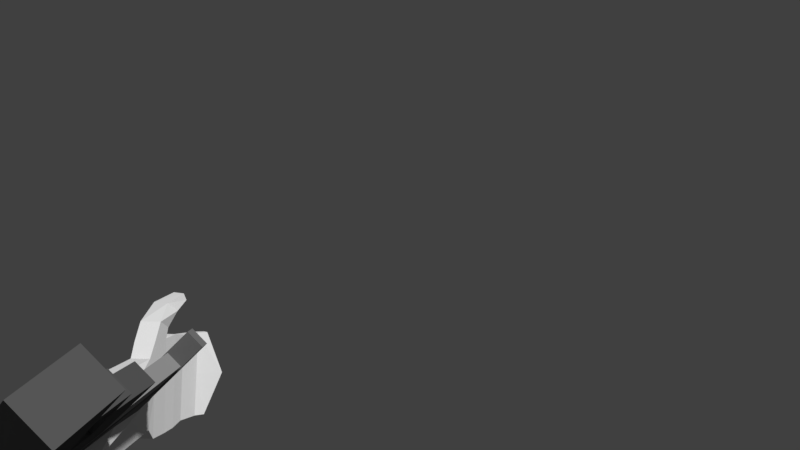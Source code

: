 # Source: Ump45_reload_anim.blend  (saved by Blender 2.79.0; exported with 4.5.12 LTS)
import bpy
from mathutils import Matrix  # noqa: F401  (used for matrix-valued properties, if any)

bpy.ops.wm.read_factory_settings(use_empty=True)
scene = bpy.context.scene
scene.name = 'Scene'

# ---- collections
col_collection_1 = bpy.data.collections.new('Collection 1'); scene.collection.children.link(col_collection_1)

# ---- materials (node trees are filled in below, after node groups)
mat_material_011 = bpy.data.materials.new('Material.011')
mat_material_011.alpha_threshold = 0.0
mat_material_011.use_transparent_shadow = False
mat_material_011.diffuse_color = (0.09084, 0.09084, 0.09084, 1.0)
mat_material_011.specular_color = (0.2266, 0.2266, 0.2266)
mat_material_011.roughness = 0.5
mat_material = bpy.data.materials.new('Material')
mat_material.alpha_threshold = 0.0
mat_material.use_transparent_shadow = False
mat_material.roughness = 0.5
mat_material.line_color = (0.0, 0.0, 0.0, 1.0)
mat_material_006 = bpy.data.materials.new('Material.006')
mat_material_006.alpha_threshold = 0.0
mat_material_006.use_transparent_shadow = False
mat_material_006.roughness = 0.5
mat_material_006.line_color = (0.0, 0.0, 0.0, 1.0)
mat_material_010 = bpy.data.materials.new('Material.010')
mat_material_010.alpha_threshold = 0.0
mat_material_010.use_transparent_shadow = False
mat_material_010.diffuse_color = (0.2738, 0.2738, 0.2738, 1.0)
mat_material_010.roughness = 0.5
mat_material_010.line_color = (0.0, 0.0, 0.0, 1.0)
mat_material_009 = bpy.data.materials.new('Material.009')
mat_material_009.alpha_threshold = 0.0
mat_material_009.use_transparent_shadow = False
mat_material_009.diffuse_color = (0.1523, 0.1523, 0.1523, 1.0)
mat_material_009.roughness = 0.5
mat_material_008 = bpy.data.materials.new('Material.008')
mat_material_008.alpha_threshold = 0.0
mat_material_008.use_transparent_shadow = False
mat_material_008.diffuse_color = (0.686, 0.686, 0.686, 1.0)
mat_material_008.roughness = 0.5
mat_material_007 = bpy.data.materials.new('Material.007')
mat_material_007.alpha_threshold = 0.0
mat_material_007.use_transparent_shadow = False
mat_material_007.diffuse_color = (0.09084, 0.09084, 0.09084, 1.0)
mat_material_007.specular_color = (0.2266, 0.2266, 0.2266)
mat_material_007.roughness = 0.5

# ---- material node trees

# ---- world
world_world = bpy.data.worlds.new('World'); scene.world = world_world
world_world.color = (0.05088, 0.05088, 0.05088)
world_world.use_sun_shadow = False
world_world.sun_shadow_jitter_overblur = 0.0
world_world.cycles.sampling_method = 'MANUAL'

# ---- cameras
cam_camera_001 = bpy.data.cameras.new('Camera.001')
cam_camera_001.clip_end = 100.0
cam_camera_001.lens = 35.0
cam_camera_001.sensor_width = 32.0
cam_camera_001.sensor_height = 18.0
cam_camera_001.display_size = 2.0
cam_camera_001.dof.focus_distance = 0.0
cam_camera_001.dof.aperture_fstop = 128.0
cam_camera_001.dof.aperture_blades = 6

# ---- meshes
me_plane_005 = bpy.data.meshes.new('Plane.005')
me_plane_005.from_pydata([(-9.327, 0.688, -18.54), (-9.328, 0.7079, -19.48), (-10.08, -2.706, -19.55), (-10.08, -2.726, -18.61), (2.42, -1.898, -18.55), (2.419, -1.878, -19.5), (1.659, -5.314, -19.57), (1.66, -5.334, -18.62), (3.448, -1.378, -18.54), (3.448, -1.356, -19.58), (2.363, -6.11, -19.68), (2.364, -6.132, -18.64), (7.284, -2.343, -18.51), (7.401, -2.352, -19.54), (6.075, -7.254, -19.65), (5.958, -7.246, -18.62), (8.83, -2.923, -18.5), (9.042, -2.969, -19.12), (7.782, -7.623, -19.23), (7.57, -7.576, -18.62), (10.47, -3.38, -18.07), (11.06, -3.528, -18.51), (9.811, -8.186, -18.57), (9.217, -8.035, -18.22), (10.96, -3.519, -17.64), (11.52, -3.667, -17.95), (10.27, -8.324, -18.1), (9.712, -8.176, -17.79), (-9.71, -1.05, -17.02), (-9.701, -0.9733, -20.79), (2.04, -3.621, -18.35), (2.039, -3.592, -19.73), (2.906, -3.755, -18.59), (2.905, -3.733, -19.63), (6.621, -4.794, -18.56), (6.738, -4.803, -19.6), (8.2, -5.25, -18.56), (8.412, -5.296, -19.18), (9.895, -5.719, -18.15), (10.44, -5.858, -18.49), (10.88, -6.016, -16.86), (11.47, -6.172, -17.08), (5.515, -1.925, -19.73), (4.406, -6.788, -19.84), (5.516, -1.95, -18.56), (4.407, -6.813, -18.66), (4.962, -4.381, -18.61), (4.961, -4.356, -19.78), (4.592, -0.7136, -18.53), (4.591, -0.6917, -19.57), (6.007, -1.479, -19.58), (6.008, -1.501, -18.55), (6.523, -0.3321, -18.66), (6.958, -0.3938, -19.5), (7.566, -1.008, -19.14), (7.131, -0.9468, -18.3), (7.934, -0.2109, -18.13), (8.369, -0.2765, -18.78), (8.509, -0.6936, -18.68), (8.074, -0.628, -18.03), (-20.87, 3.239, -18.48), (-20.87, 3.259, -19.42), (-21.25, 1.501, -16.96), (-21.62, -0.1743, -18.55), (-21.24, 1.578, -20.73), (-21.62, -0.1544, -19.49), (-14.93, 2.739, -19.67), (-14.93, 2.71, -18.26), (-15.47, 0.3094, -21.09), (-16.0, -2.112, -18.36), (-16.0, -2.082, -19.77), (-15.48, 0.2184, -16.65)], [], [(66, 68, 64, 61), (7, 6, 10, 11), (0, 4, 5, 1), (29, 31, 6, 2), (2, 6, 7, 3), (30, 28, 3, 7), (47, 42, 13, 35), (30, 7, 11, 32), (31, 5, 9, 33), (5, 4, 8, 9), (35, 13, 17, 37), (42, 44, 12, 13), (45, 43, 14, 15), (46, 45, 15, 34), (19, 18, 22, 23), (13, 12, 16, 17), (15, 14, 18, 19), (34, 15, 19, 36), (39, 21, 25, 41), (36, 19, 23, 38), (37, 17, 21, 39), (17, 16, 20, 21), (40, 27, 26, 41), (21, 20, 24, 25), (23, 22, 26, 27), (38, 23, 27, 40), (20, 38, 40, 24), (24, 40, 41, 25), (18, 37, 39, 22), (16, 36, 38, 20), (22, 39, 41, 26), (12, 34, 36, 16), (44, 46, 34, 12), (14, 35, 37, 18), (6, 31, 33, 10), (4, 30, 32, 8), (43, 47, 35, 14), (4, 0, 28, 30), (1, 5, 31, 29), (67, 66, 61, 60), (10, 33, 47, 43), (8, 32, 46, 44), (32, 11, 45, 46), (11, 10, 43, 45), (8, 44, 51, 48), (33, 9, 42, 47), (51, 50, 54, 55), (42, 9, 49, 50), (9, 8, 48, 49), (44, 42, 50, 51), (52, 55, 59, 56), (50, 49, 53, 54), (48, 51, 55, 52), (49, 48, 52, 53), (57, 56, 59, 58), (53, 52, 56, 57), (55, 54, 58, 59), (54, 53, 57, 58), (62, 64, 65, 63), (60, 61, 64, 62), (70, 69, 63, 65), (68, 70, 65, 64), (69, 71, 62, 63), (71, 67, 60, 62), (28, 0, 67, 71), (3, 28, 71, 69), (29, 2, 70, 68), (2, 3, 69, 70), (0, 1, 66, 67), (1, 29, 68, 66)])
me_plane_005.polygons.foreach_set('material_index', [2, 2, 2, 2, 2, 2, 2, 2, 2, 2, 2, 2, 2, 2, 2, 2, 2, 2, 2, 2, 2, 2, 2, 2, 2, 2, 2, 2, 2, 2, 2, 2, 2, 2, 2, 2, 2, 2, 2, 2, 2, 2, 2, 2, 2, 2, 2, 2, 2, 2, 2, 2, 2, 2, 2, 2, 2, 2, 2, 2, 2, 2, 2, 2, 2, 2, 2, 2, 2, 2])
me_plane_005.materials.append(mat_material_011)
me_plane_005.materials.append(mat_material)
me_plane_005.materials.append(mat_material_006)
me_plane_005.materials.append(mat_material_010)
me_plane_005.materials.append(mat_material_009)
me_plane_005.materials.append(mat_material_008)
me_plane_005.materials.append(mat_material_007)
me_plane_005.use_remesh_preserve_volume = False
me_plane_005.use_remesh_preserve_attributes = False
me_plane_005.use_mirror_vertex_groups = False
me_plane_005.update()
me_plane_004 = bpy.data.meshes.new('Plane.004')
me_plane_004.from_pydata([], [], [])
me_plane_004.materials.append(mat_material_011)
me_plane_004.materials.append(mat_material)
me_plane_004.materials.append(mat_material_006)
me_plane_004.materials.append(mat_material_010)
me_plane_004.materials.append(mat_material_009)
me_plane_004.materials.append(mat_material_008)
me_plane_004.materials.append(mat_material_007)
me_plane_004.use_remesh_preserve_volume = False
me_plane_004.use_remesh_preserve_attributes = False
me_plane_004.use_mirror_vertex_groups = False
me_plane_004.update()
me_plane_003 = bpy.data.meshes.new('Plane.003')
me_plane_003.from_pydata([(-12.09, 2.885, 3.634), (9.355, -0.5837, 1.919), (-11.77, 5.049, 3.637), (9.741, 1.569, 1.917), (10.62, 1.863, 1.426), (11.25, 1.759, 1.375), (10.59, 1.78, 1.217), (11.22, 1.676, 1.166), (10.55, 1.575, 1.131), (11.18, 1.471, 1.08), (10.52, 1.368, 1.217), (11.16, 1.264, 1.166), (10.52, 1.279, 1.426), (11.16, 1.176, 1.375), (10.55, 1.362, 1.634), (11.19, 1.258, 1.583), (10.59, 1.568, 1.72), (11.23, 1.464, 1.669), (10.62, 1.775, 1.634), (11.26, 1.671, 1.583), (11.27, 1.828, 1.375), (11.23, 1.725, 1.117), (11.18, 1.472, 1.011), (11.15, 1.216, 1.117), (11.15, 1.107, 1.375), (11.19, 1.209, 1.632), (11.24, 1.463, 1.738), (11.27, 1.719, 1.632), (11.56, 1.779, 1.351), (11.53, 1.677, 1.093), (11.48, 1.424, 0.9869), (11.44, 1.167, 1.093), (11.45, 1.059, 1.351), (11.48, 1.161, 1.608), (11.53, 1.414, 1.715), (11.57, 1.67, 1.608), (11.55, 1.716, 1.351), (11.52, 1.632, 1.138), (11.48, 1.423, 1.05), (11.45, 1.211, 1.138), (11.46, 1.122, 1.351), (11.49, 1.206, 1.563), (11.53, 1.415, 1.651), (11.56, 1.626, 1.563), (12.35, 1.586, 1.287), (12.32, 1.502, 1.074), (12.28, 1.293, 0.9864), (12.26, 1.081, 1.074), (12.26, 0.9915, 1.287), (12.29, 1.076, 1.499), (12.33, 1.285, 1.587), (12.36, 1.496, 1.499), (-12.53, 2.903, 3.772), (-9.587, 2.381, 3.537), (-12.15, 5.38, 3.775), (-9.914, 5.921, 3.607), (-23.49, 1.224, 4.605), (-22.56, 7.073, 4.607), (-24.24, 1.522, 4.667), (-23.43, 6.688, 4.67), (-10.64, 4.007, 3.586), (10.49, 0.5703, 1.896), (-10.31, 6.034, 3.586), (10.82, 2.597, 1.896), (9.538, 0.7255, 1.973), (9.867, 2.752, 1.973), (9.74, -1.972, 1.923), (9.114, -1.87, 1.973), (8.08, 3.043, 2.116), (7.75, 1.016, 2.116), (10.44, 4.427, 1.95), (9.821, 4.527, 1.999), (8.918, 3.756, 2.059), (-6.655, 5.439, 3.294), (-6.985, 3.413, 3.294), (-7.696, 6.886, 3.394), (-6.453, 6.684, 3.294), (-6.481, 0.3711, 3.269), (-3.798, -0.06524, 3.054), (-6.209, 2.044, 3.269), (-3.526, 1.608, 3.054), (1.96, -1.002, 2.594), (1.493, 0.7915, 2.653), (-2.105, -0.3407, 2.919), (-1.886, 1.341, 2.923), (1.87, -1.585, 2.593), (-2.308, -1.434, 2.921), (-2.883, -1.982, 2.959), (-2.949, -2.337, 2.959), (-5.459, -1.622, 3.164), (-5.525, -1.976, 3.165), (-6.585, -0.5773, 3.265), (-6.651, -0.9314, 3.266), (-8.242, 1.261, 3.622), (-6.108, 0.9134, 3.452), (-10.75, 2.765, 3.837), (-5.934, 1.981, 3.452), (-8.099, 0.546, 3.602), (-5.965, 0.1989, 3.432), (-8.59, -0.1103, 3.632), (-6.58, -0.9094, 3.465), (-10.83, -3.026, 3.77), (-9.118, -4.346, 3.62), (-12.12, 2.89, 3.228), (9.323, -0.5786, 1.513), (-11.8, 5.054, 3.23), (9.709, 1.574, 1.51), (-12.15, 2.896, 2.821), (9.292, -0.5734, 1.107), (-11.83, 5.06, 2.824), (9.678, 1.579, 1.104), (10.62, 1.863, 1.461), (11.26, 1.759, 1.409), (10.62, 1.775, 1.669), (11.26, 1.671, 1.618), (10.59, 1.567, 1.755), (11.23, 1.463, 1.704), (10.55, 1.362, 1.669), (11.19, 1.258, 1.618), (10.52, 1.279, 1.461), (11.16, 1.175, 1.409), (10.52, 1.367, 1.252), (11.16, 1.263, 1.201), (10.55, 1.575, 1.166), (11.19, 1.471, 1.115), (10.59, 1.78, 1.252), (11.23, 1.676, 1.201), (11.27, 1.827, 1.409), (11.27, 1.718, 1.667), (11.24, 1.462, 1.773), (11.19, 1.209, 1.667), (11.15, 1.107, 1.409), (11.15, 1.216, 1.152), (11.18, 1.472, 1.046), (11.23, 1.725, 1.152), (11.57, 1.779, 1.386), (11.57, 1.67, 1.643), (11.54, 1.414, 1.749), (11.49, 1.161, 1.643), (11.45, 1.058, 1.386), (11.45, 1.167, 1.128), (11.48, 1.423, 1.022), (11.53, 1.677, 1.128), (11.56, 1.716, 1.386), (11.56, 1.626, 1.598), (11.53, 1.415, 1.686), (11.49, 1.206, 1.598), (11.46, 1.121, 1.386), (11.46, 1.211, 1.173), (11.48, 1.422, 1.085), (11.53, 1.631, 1.173), (12.36, 1.586, 1.322), (12.36, 1.496, 1.534), (12.33, 1.285, 1.622), (12.29, 1.075, 1.534), (12.26, 0.9911, 1.322), (12.26, 1.081, 1.109), (12.29, 1.292, 1.021), (12.33, 1.501, 1.109), (-12.57, 2.909, 3.263), (-9.627, 2.387, 3.027), (-12.19, 5.387, 3.265), (-9.954, 5.928, 3.097), (-23.53, 1.23, 4.095), (-22.6, 7.08, 4.098), (-24.28, 1.528, 4.158), (-23.47, 6.694, 4.16), (-12.61, 2.916, 2.753), (-9.667, 2.393, 2.518), (-12.23, 5.393, 2.756), (-9.993, 5.934, 2.588), (-23.56, 1.237, 3.586), (-22.64, 7.086, 3.588), (-24.32, 1.534, 3.648), (-23.51, 6.701, 3.651), (-10.67, 4.013, 3.129), (10.46, 0.5761, 1.439), (-10.34, 6.039, 3.129), (10.79, 2.603, 1.439), (9.502, 0.7313, 1.516), (9.832, 2.758, 1.516), (9.705, -1.966, 1.466), (9.079, -1.865, 1.516), (8.044, 3.049, 1.659), (7.714, 1.022, 1.659), (10.4, 4.432, 1.493), (9.786, 4.532, 1.542), (8.882, 3.762, 1.602), (-6.691, 5.445, 2.837), (-7.02, 3.418, 2.837), (-7.732, 6.892, 2.937), (-6.488, 6.69, 2.837), (-10.71, 4.018, 2.672), (10.42, 0.5819, 0.9822), (-10.38, 6.045, 2.672), (10.75, 2.609, 0.9822), (9.467, 0.7371, 1.059), (9.796, 2.764, 1.059), (9.669, -1.961, 1.009), (9.043, -1.859, 1.059), (8.008, 3.055, 1.202), (7.679, 1.028, 1.202), (10.36, 4.438, 1.036), (9.75, 4.538, 1.085), (8.846, 3.768, 1.145), (-6.726, 5.451, 2.38), (-7.056, 3.424, 2.38), (-7.767, 6.898, 2.479), (-6.524, 6.696, 2.38), (-6.521, 0.3776, 2.76), (-3.838, -0.05879, 2.545), (-6.249, 2.051, 2.76), (-3.566, 1.614, 2.545), (1.921, -0.9953, 2.084), (1.454, 0.7979, 2.144), (-2.144, -0.3342, 2.41), (-1.926, 1.348, 2.414), (1.83, -1.579, 2.084), (-2.347, -1.427, 2.412), (-2.923, -1.976, 2.449), (-2.989, -2.33, 2.45), (-5.499, -1.615, 2.655), (-5.565, -1.97, 2.655), (-6.624, -0.5709, 2.756), (-6.69, -0.925, 2.756), (-6.561, 0.384, 2.25), (-3.878, -0.05233, 2.036), (-6.289, 2.057, 2.25), (-3.606, 1.621, 2.036), (1.881, -0.9889, 1.575), (1.414, 0.8044, 1.634), (-2.184, -0.3278, 1.9), (-1.966, 1.354, 1.905), (1.791, -1.572, 1.575), (-2.387, -1.421, 1.902), (-2.962, -1.97, 1.94), (-3.028, -2.324, 1.941), (-5.539, -1.609, 2.146), (-5.604, -1.963, 2.146), (-6.664, -0.5644, 2.247), (-6.73, -0.9185, 2.247), (-8.297, 1.27, 2.909), (-6.163, 0.9225, 2.739), (-10.81, 2.774, 3.124), (-5.99, 1.99, 2.739), (-8.155, 0.555, 2.889), (-6.021, 0.208, 2.719), (-8.645, -0.1013, 2.919), (-6.636, -0.9004, 2.752), (-10.89, -3.017, 3.057), (-9.174, -4.337, 2.907), (-8.353, 1.279, 2.196), (-6.219, 0.9315, 2.026), (-10.87, 2.783, 2.411), (-6.045, 1.999, 2.026), (-8.211, 0.5641, 2.176), (-6.076, 0.217, 2.005), (-8.701, -0.09226, 2.206), (-6.691, -0.8913, 2.039), (-10.94, -3.008, 2.344), (-9.229, -4.328, 2.194)], [], [(0, 1, 3, 2), (106, 105, 2, 3), (103, 104, 1, 0), (104, 106, 3, 1), (105, 103, 0, 2), (4, 5, 7, 6), (6, 7, 9, 8), (8, 9, 11, 10), (10, 11, 13, 12), (12, 13, 15, 14), (14, 15, 17, 16), (17, 15, 25, 26), (16, 17, 19, 18), (18, 19, 5, 4), (4, 6, 8, 10, 12, 14, 16, 18), (25, 24, 32, 33), (13, 11, 23, 24), (19, 17, 26, 27), (9, 7, 21, 22), (15, 13, 24, 25), (5, 19, 27, 20), (7, 5, 20, 21), (11, 9, 22, 23), (35, 34, 42, 43), (23, 22, 30, 31), (21, 20, 28, 29), (20, 27, 35, 28), (26, 25, 33, 34), (24, 23, 31, 32), (22, 21, 29, 30), (27, 26, 34, 35), (42, 41, 49, 50), (33, 32, 40, 41), (31, 30, 38, 39), (29, 28, 36, 37), (28, 35, 43, 36), (34, 33, 41, 42), (32, 31, 39, 40), (30, 29, 37, 38), (45, 44, 51, 50, 49, 48, 47, 46), (40, 39, 47, 48), (38, 37, 45, 46), (43, 42, 50, 51), (41, 40, 48, 49), (39, 38, 46, 47), (37, 36, 44, 45), (36, 43, 51, 44), (52, 53, 55, 54), (52, 54, 57, 56), (56, 57, 59, 58), (161, 164, 57, 54), (162, 161, 54, 55), (159, 160, 53, 52), (164, 166, 59, 57), (163, 159, 52, 56), (160, 162, 55, 53), (165, 163, 56, 58), (166, 165, 58, 59), (64, 61, 63, 65), (69, 64, 65, 68), (61, 64, 67, 66), (74, 69, 68, 73), (68, 65, 71, 72), (65, 63, 70, 71), (60, 74, 73, 62), (62, 73, 76, 75), (184, 179, 64, 69), (175, 189, 74, 60), (185, 186, 71, 70), (191, 190, 75, 76), (186, 187, 72, 71), (182, 181, 66, 67), (188, 191, 76, 73), (177, 175, 60, 62), (179, 182, 67, 64), (190, 177, 62, 75), (187, 183, 68, 72), (181, 176, 61, 66), (176, 178, 63, 61), (178, 185, 70, 63), (183, 188, 73, 68), (189, 184, 69, 74), (77, 78, 80, 79), (84, 83, 81, 82), (80, 78, 83, 84), (81, 83, 86, 85), (86, 83, 87, 88), (88, 87, 89, 90), (90, 89, 91, 92), (213, 214, 82, 81), (223, 224, 92, 91), (217, 213, 81, 85), (221, 223, 91, 89), (216, 212, 80, 84), (224, 222, 90, 92), (215, 219, 87, 83), (210, 215, 83, 78), (211, 209, 77, 79), (220, 218, 86, 88), (214, 216, 84, 82), (209, 210, 78, 77), (219, 221, 89, 87), (218, 217, 85, 86), (212, 211, 79, 80), (222, 220, 88, 90), (93, 94, 96, 95), (94, 93, 97, 98), (98, 97, 99, 100), (100, 99, 101, 102), (247, 249, 101, 99), (245, 247, 99, 97), (241, 245, 97, 93), (250, 248, 100, 102), (242, 244, 96, 94), (248, 246, 98, 100), (246, 242, 94, 98), (244, 243, 95, 96), (249, 250, 102, 101), (243, 241, 93, 95), (103, 104, 106, 105), (107, 109, 110, 108), (106, 110, 109, 105), (103, 107, 108, 104), (104, 108, 110, 106), (105, 109, 107, 103), (111, 113, 114, 112), (113, 115, 116, 114), (115, 117, 118, 116), (117, 119, 120, 118), (119, 121, 122, 120), (121, 123, 124, 122), (124, 133, 132, 122), (123, 125, 126, 124), (125, 111, 112, 126), (111, 125, 123, 121, 119, 117, 115, 113), (132, 140, 139, 131), (120, 131, 130, 118), (126, 134, 133, 124), (116, 129, 128, 114), (122, 132, 131, 120), (112, 127, 134, 126), (114, 128, 127, 112), (118, 130, 129, 116), (142, 150, 149, 141), (130, 138, 137, 129), (128, 136, 135, 127), (127, 135, 142, 134), (133, 141, 140, 132), (131, 139, 138, 130), (129, 137, 136, 128), (134, 142, 141, 133), (149, 157, 156, 148), (140, 148, 147, 139), (138, 146, 145, 137), (136, 144, 143, 135), (135, 143, 150, 142), (141, 149, 148, 140), (139, 147, 146, 138), (137, 145, 144, 136), (152, 153, 154, 155, 156, 157, 158, 151), (147, 155, 154, 146), (145, 153, 152, 144), (150, 158, 157, 149), (148, 156, 155, 147), (146, 154, 153, 145), (144, 152, 151, 143), (143, 151, 158, 150), (159, 160, 162, 161), (159, 161, 164, 163), (163, 164, 166, 165), (167, 169, 170, 168), (167, 171, 172, 169), (171, 173, 174, 172), (161, 169, 172, 164), (162, 170, 169, 161), (159, 167, 168, 160), (164, 172, 174, 166), (163, 171, 167, 159), (160, 168, 170, 162), (165, 173, 171, 163), (166, 174, 173, 165), (179, 176, 178, 180), (184, 179, 180, 183), (176, 179, 182, 181), (189, 184, 183, 188), (183, 180, 186, 187), (180, 178, 185, 186), (175, 189, 188, 177), (177, 188, 191, 190), (196, 197, 195, 193), (201, 200, 197, 196), (193, 198, 199, 196), (206, 205, 200, 201), (200, 204, 203, 197), (197, 203, 202, 195), (192, 194, 205, 206), (194, 207, 208, 205), (184, 201, 196, 179), (175, 192, 206, 189), (185, 202, 203, 186), (191, 208, 207, 190), (186, 203, 204, 187), (182, 199, 198, 181), (188, 205, 208, 191), (177, 194, 192, 175), (179, 196, 199, 182), (190, 207, 194, 177), (187, 204, 200, 183), (181, 198, 193, 176), (176, 193, 195, 178), (178, 195, 202, 185), (183, 200, 205, 188), (189, 206, 201, 184), (209, 210, 212, 211), (216, 215, 213, 214), (212, 210, 215, 216), (213, 215, 218, 217), (218, 215, 219, 220), (220, 219, 221, 222), (222, 221, 223, 224), (225, 227, 228, 226), (232, 230, 229, 231), (228, 232, 231, 226), (229, 233, 234, 231), (234, 236, 235, 231), (236, 238, 237, 235), (238, 240, 239, 237), (213, 229, 230, 214), (223, 239, 240, 224), (217, 233, 229, 213), (221, 237, 239, 223), (216, 232, 228, 212), (224, 240, 238, 222), (215, 231, 235, 219), (210, 226, 231, 215), (211, 227, 225, 209), (220, 236, 234, 218), (214, 230, 232, 216), (209, 225, 226, 210), (219, 235, 237, 221), (218, 234, 233, 217), (212, 228, 227, 211), (222, 238, 236, 220), (241, 242, 244, 243), (242, 241, 245, 246), (246, 245, 247, 248), (248, 247, 249, 250), (251, 253, 254, 252), (252, 256, 255, 251), (256, 258, 257, 255), (258, 260, 259, 257), (247, 257, 259, 249), (245, 255, 257, 247), (241, 251, 255, 245), (250, 260, 258, 248), (242, 252, 254, 244), (248, 258, 256, 246), (246, 256, 252, 242), (244, 254, 253, 243), (249, 259, 260, 250), (243, 253, 251, 241)])
me_plane_003.polygons.foreach_set('material_index', [3, 3, 3, 3, 3, 3, 3, 3, 3, 3, 3, 3, 3, 3, 3, 3, 3, 3, 3, 3, 3, 3, 3, 3, 3, 3, 3, 3, 3, 3, 3, 3, 3, 3, 3, 3, 3, 3, 3, 3, 3, 3, 3, 3, 3, 3, 3, 4, 4, 4, 4, 4, 4, 4, 4, 4, 4, 4, 4, 4, 4, 4, 4, 4, 4, 4, 4, 4, 4, 4, 4, 4, 4, 4, 4, 4, 4, 4, 4, 4, 4, 4, 6, 6, 6, 6, 6, 6, 6, 6, 6, 6, 6, 6, 6, 6, 6, 6, 6, 6, 6, 6, 6, 6, 6, 6, 6, 6, 6, 6, 6, 6, 6, 6, 6, 6, 6, 6, 6, 3, 3, 3, 3, 3, 3, 3, 3, 3, 3, 3, 3, 3, 3, 3, 3, 3, 3, 3, 3, 3, 3, 3, 3, 3, 3, 3, 3, 3, 3, 3, 3, 3, 3, 3, 3, 3, 3, 3, 3, 3, 3, 3, 3, 3, 3, 3, 3, 4, 4, 4, 4, 4, 4, 4, 4, 4, 4, 4, 4, 4, 4, 4, 4, 4, 4, 4, 4, 4, 4, 4, 4, 4, 4, 4, 4, 4, 4, 4, 4, 4, 4, 4, 4, 4, 4, 4, 4, 4, 4, 4, 4, 4, 4, 6, 6, 6, 6, 6, 6, 6, 6, 6, 6, 6, 6, 6, 6, 6, 6, 6, 6, 6, 6, 6, 6, 6, 6, 6, 6, 6, 6, 6, 6, 6, 6, 6, 6, 6, 6, 6, 6, 6, 6, 6, 6, 6, 6, 6, 6, 6, 6])
me_plane_003.materials.append(mat_material_011)
me_plane_003.materials.append(mat_material)
me_plane_003.materials.append(mat_material_006)
me_plane_003.materials.append(mat_material_010)
me_plane_003.materials.append(mat_material_009)
me_plane_003.materials.append(mat_material_008)
me_plane_003.materials.append(mat_material_007)
me_plane_003.use_remesh_preserve_volume = False
me_plane_003.use_remesh_preserve_attributes = False
me_plane_003.use_mirror_vertex_groups = False
me_plane_003.update()
me_plane_002 = bpy.data.meshes.new('Plane.002')
me_plane_002.from_pydata([(-1.762, -6.541, 2.476), (0.2265, -6.398, 2.323), (-1.902, -4.546, 2.513), (0.08654, -4.403, 2.359), (-1.077, -13.07, 2.34), (0.9124, -12.93, 2.187), (-1.098, -13.34, 2.338), (1.056, -13.18, 2.173), (-0.9671, -13.57, 2.325), (0.9895, -13.43, 2.175), (-1.781, -6.538, 2.244), (0.2084, -6.395, 2.091), (-1.921, -4.543, 2.28), (0.06842, -4.401, 2.127), (-1.095, -13.07, 2.108), (0.8943, -12.93, 1.954), (-1.116, -13.34, 2.106), (1.038, -13.18, 1.94), (-0.9853, -13.57, 2.093), (0.9714, -13.43, 1.942), (-1.799, -6.535, 2.011), (0.1903, -6.392, 1.858), (-1.939, -4.54, 2.047), (0.0503, -4.398, 1.894), (-1.113, -13.06, 1.875), (0.8762, -12.92, 1.722), (-1.134, -13.33, 1.873), (1.02, -13.18, 1.707), (-1.003, -13.57, 1.86), (0.9532, -13.43, 1.709)], [], [(0, 1, 3, 2), (1, 0, 4, 5), (5, 4, 6, 7), (7, 6, 8, 9), (16, 18, 8, 6), (14, 16, 6, 4), (10, 14, 4, 0), (19, 17, 7, 9), (11, 13, 3, 1), (17, 15, 5, 7), (15, 11, 1, 5), (13, 12, 2, 3), (18, 19, 9, 8), (12, 10, 0, 2), (10, 11, 13, 12), (11, 10, 14, 15), (15, 14, 16, 17), (17, 16, 18, 19), (20, 22, 23, 21), (21, 25, 24, 20), (25, 27, 26, 24), (27, 29, 28, 26), (16, 26, 28, 18), (14, 24, 26, 16), (10, 20, 24, 14), (19, 29, 27, 17), (11, 21, 23, 13), (17, 27, 25, 15), (15, 25, 21, 11), (13, 23, 22, 12), (18, 28, 29, 19), (12, 22, 20, 10)])
me_plane_002.materials.append(mat_material_011)
me_plane_002.materials.append(mat_material)
me_plane_002.materials.append(mat_material_006)
me_plane_002.materials.append(mat_material_010)
me_plane_002.materials.append(mat_material_009)
me_plane_002.materials.append(mat_material_008)
me_plane_002.materials.append(mat_material_007)
me_plane_002.use_remesh_preserve_volume = False
me_plane_002.use_remesh_preserve_attributes = False
me_plane_002.use_mirror_vertex_groups = False
me_plane_002.update()
arm_armature = bpy.data.armatures.new('Armature')  # bones are not reproduced

# ---- objects
ob_armature = bpy.data.objects.new('Armature', arm_armature)
ob_mag_004 = bpy.data.objects.new('Mag.004', me_plane_005)
ob_mag_003 = bpy.data.objects.new('Mag.003', me_plane_004)
ob_mag_002 = bpy.data.objects.new('Mag.002', me_plane_003)
ob_mag_001 = bpy.data.objects.new('Mag.001', me_plane_002)
ob_camera = bpy.data.objects.new('Camera', cam_camera_001)

# ---- transforms, parenting, visibility, modifiers, constraints
ob_armature.location = (-3.772, -5.807, -2.671)
ob_armature.show_in_front = True
ob_armature.lineart.crease_threshold = 0.0
ob_mag_004.parent = ob_armature
ob_mag_004.matrix_parent_inverse = Matrix(((1.0, 0.0, 0.0, 3.465), (0.0, 1.0, 0.0, 5.807), (0.0, 0.0, 1.0, 3.136), (0.0, 0.0, 0.0, 1.0)))
ob_mag_004.location = (2.152, 0.06169, -2.025)
ob_mag_004.rotation_euler = (1.571, -0.2177, 1.571)
ob_mag_004.scale = (0.2963, 0.2963, 0.2963)
ob_mag_004.lineart.crease_threshold = 0.0
_vg = ob_mag_004.vertex_groups.new(name='Gun')
_vg = ob_mag_004.vertex_groups.new(name='Mag')
_vg = ob_mag_004.vertex_groups.new(name='LeftHand')
_vg.add([0, 1, 2, 3, 4, 5, 6, 7, 8, 9, 10, 11, 12, 13, 14, 15, 16, 17, 18, 19, 20, 21, 22, 23, 24, 25, 26, 27, 28, 29, 30, 31, 32, 33, 34, 35, 36, 37, 38, 39, 40, 41, 42, 43, 44, 45, 46, 47, 48, 49, 50, 51, 52, 53, 54, 55, 56, 57, 58, 59, 60, 61, 62, 63, 64, 65, 66, 67, 68, 69, 70, 71], 1.0, 'REPLACE')
_vg = ob_mag_004.vertex_groups.new(name='RightHand')
_vg = ob_mag_004.vertex_groups.new(name='Bone')
for _i, _w in zip([60, 61, 62, 63, 64, 65, 66, 67, 68, 69, 70, 71], [0.9962, 0.9958, 0.9973, 0.999, 0.9947, 0.9988, 0.953, 0.9524, 0.9673, 0.9705, 0.9704, 0.9644]): _vg.add([_i], _w, 'REPLACE')
_vg = ob_mag_004.vertex_groups.new(name='Bone.001')
for _i, _w in zip([0, 1, 2, 3, 28, 29, 66, 67, 68, 69, 70, 71], [0.9725, 0.971, 0.9779, 0.9775, 0.9739, 0.9757, 0.04315, 0.04439, 0.01484, 0.008565, 0.008821, 0.02074]): _vg.add([_i], _w, 'REPLACE')
_vg = ob_mag_004.vertex_groups.new(name='Bone.002')
for _i, _w in zip([4, 5, 6, 7, 8, 9, 10, 11, 14, 15, 30, 31, 32, 33, 43, 45, 47, 48, 49], [0.9231, 0.9157, 0.9338, 0.9494, 0.2452, 0.2539, 0.4314, 0.7063, 0.006366, 0.01826, 0.9948, 0.9947, 0.9785, 0.9606, 0.0987, 0.1241, 0.01118, 0.02973, 0.02477]): _vg.add([_i], _w, 'REPLACE')
_vg = ob_mag_004.vertex_groups.new(name='Bone.003')
for _i, _w in zip([4, 5, 8, 9, 10, 11, 12, 13, 16, 17, 42, 43, 44, 48, 49, 50, 51, 52], [0.06879, 0.07471, 0.7726, 0.7208, 0.2054, 0.06122, 0.2158, 0.2018, 0.05624, 0.04433, 0.8232, 0.0259, 0.8496, 0.7978, 0.8457, 0.1477, 0.1526, 0.02174]): _vg.add([_i], _w, 'REPLACE')
_vg = ob_mag_004.vertex_groups.new(name='Bone.004')
for _i, _w in zip([42, 44, 48, 49, 50, 51, 52, 53, 54, 55, 56], [0.08562, 0.08155, 0.1939, 0.1121, 0.8161, 0.7853, 0.8671, 0.8814, 0.08247, 0.2042, 0.04907]): _vg.add([_i], _w, 'REPLACE')
_vg = ob_mag_004.vertex_groups.new(name='Bone.005')
for _i, _w in zip([51, 52, 53, 54, 55, 56, 57, 58, 59], [0.05692, 0.09509, 0.1107, 0.9159, 0.8068, 0.9501, 0.9804, 0.9933, 0.9986]): _vg.add([_i], _w, 'REPLACE')
_vg = ob_mag_004.vertex_groups.new(name='Bone.006')
for _i, _w in zip([6, 7, 10, 11, 12, 13, 14, 15, 16, 17, 18, 19, 20, 22, 23, 24, 26, 27, 33, 34, 35, 42, 43, 44, 45, 46, 47], [0.02272, 0.008887, 0.3512, 0.2184, 0.5723, 0.5883, 0.7659, 0.7545, 0.1586, 0.144, 0.1773, 0.202, 0.03361, 0.0152, 0.05894, 0.003559, 0.003543, 0.02028, 0.0008562, 0.9788, 0.965, 0.06755, 0.8118, 0.04514, 0.7994, 0.9807, 0.9465]): _vg.add([_i], _w, 'REPLACE')
_vg = ob_mag_004.vertex_groups.new(name='Bone.007')
for _i, _w in zip([12, 13, 14, 15, 16, 17, 18, 19, 20, 21, 22, 23, 24, 25, 26, 27, 35, 36, 37, 38, 40, 43, 45], [0.1637, 0.1636, 0.1755, 0.1848, 0.6849, 0.708, 0.7233, 0.7161, 0.5157, 0.4788, 0.38, 0.5771, 0.5229, 0.512, 0.4319, 0.4552, 0.008893, 0.9908, 0.98, 0.9939, 0.06657, 0.04079, 0.04852]): _vg.add([_i], _w, 'REPLACE')
_vg = ob_mag_004.vertex_groups.new(name='Bone.008')
for _i, _w in zip([16, 17, 18, 19, 20, 21, 22, 23, 24, 25, 26, 27, 39, 40, 41], [0.09366, 0.09525, 0.09044, 0.07129, 0.4265, 0.4869, 0.5857, 0.3608, 0.4401, 0.4594, 0.5399, 0.5078, 0.9858, 0.9327, 0.9795]): _vg.add([_i], _w, 'REPLACE')
_vg = ob_mag_004.vertex_groups.new(name='Bone.009')
_vg = ob_mag_004.vertex_groups.new(name='Bone.010')
_vg = ob_mag_004.vertex_groups.new(name='Bone.011')
_vg = ob_mag_004.vertex_groups.new(name='Bone.012')
_vg = ob_mag_004.vertex_groups.new(name='Bone.013')
_vg = ob_mag_004.vertex_groups.new(name='Bone.014')
_vg = ob_mag_004.vertex_groups.new(name='Bone.015')
_vg = ob_mag_004.vertex_groups.new(name='Bone.016')
_vg = ob_mag_004.vertex_groups.new(name='Bone.017')
_vg = ob_mag_004.vertex_groups.new(name='Bone.018')
_vg = ob_mag_004.vertex_groups.new(name='Bone.019')
_m = ob_mag_004.modifiers.new('Armature', 'ARMATURE')
_m.object = ob_armature
ob_mag_003.parent = ob_armature
ob_mag_003.matrix_parent_inverse = Matrix(((-0.6976, 0.07553, -0.7125, 1.357), (-0.09293, 0.9765, 0.1945, 2.908), (0.7104, 0.2019, -0.6742, -2.531), (0.0, 0.0, 0.0, 1.0)))
ob_mag_003.location = (2.152, 0.06169, -2.025)
ob_mag_003.rotation_euler = (1.571, -0.2177, 1.571)
ob_mag_003.scale = (0.2963, 0.2963, 0.2963)
ob_mag_003.lineart.crease_threshold = 0.0
_vg = ob_mag_003.vertex_groups.new(name='Gun')
_vg = ob_mag_003.vertex_groups.new(name='Mag')
_vg = ob_mag_003.vertex_groups.new(name='LeftHand')
_vg = ob_mag_003.vertex_groups.new(name='RightHand')
ob_mag_002.parent = ob_armature
ob_mag_002.matrix_parent_inverse = Matrix(((-0.6976, 0.07553, -0.7125, 1.357), (-0.09293, 0.9765, 0.1945, 2.908), (0.7104, 0.2019, -0.6742, -2.531), (0.0, 0.0, 0.0, 1.0)))
ob_mag_002.location = (2.152, 0.06169, -2.025)
ob_mag_002.rotation_euler = (1.571, -0.2177, 1.571)
ob_mag_002.scale = (0.2963, 0.2963, 0.2963)
ob_mag_002.lineart.crease_threshold = 0.0
_vg = ob_mag_002.vertex_groups.new(name='Gun')
_vg = ob_mag_002.vertex_groups.new(name='Mag')
_vg = ob_mag_002.vertex_groups.new(name='LeftHand')
_vg = ob_mag_002.vertex_groups.new(name='RightHand')
ob_mag_001.parent = ob_armature
ob_mag_001.matrix_parent_inverse = Matrix(((-0.5445, 0.7841, 0.2979, 2.567), (0.09988, -0.2921, 0.9512, 3.115), (0.8328, 0.5476, 0.0807, -2.309), (0.0, 0.0, 0.0, 1.0)))
ob_mag_001.location = (2.152, 0.06169, -2.025)
ob_mag_001.rotation_euler = (1.571, -0.2177, 1.571)
ob_mag_001.scale = (0.2963, 0.2963, 0.2963)
ob_mag_001.lineart.crease_threshold = 0.0
_vg = ob_mag_001.vertex_groups.new(name='Gun')
_vg = ob_mag_001.vertex_groups.new(name='Mag')
_vg = ob_mag_001.vertex_groups.new(name='LeftHand')
_vg = ob_mag_001.vertex_groups.new(name='RightHand')
ob_camera.location = (0.0, -11.9, 0.0)
ob_camera.rotation_euler = (1.571, -0.0, -0.0)
ob_camera.lineart.crease_threshold = 0.0

# ---- collection membership
col_collection_1.objects.link(ob_armature)
col_collection_1.objects.link(ob_mag_004)
col_collection_1.objects.link(ob_mag_003)
col_collection_1.objects.link(ob_mag_002)
col_collection_1.objects.link(ob_mag_001)
col_collection_1.objects.link(ob_camera)

# ---- scene / render settings (as saved in the file)
scene.camera = ob_camera
scene.frame_start = 1; scene.frame_end = 50; scene.frame_set(50)
scene.render.engine = 'BLENDER_EEVEE_NEXT'
scene.render.resolution_percentage = 50
scene.render.dither_intensity = 0.0
scene.cycles.use_denoising = False
scene.cycles.samples = 128
scene.cycles.sampling_pattern = 'TABULATED_SOBOL'
scene.cycles.use_adaptive_sampling = False
scene.cycles.use_light_tree = False
scene.cycles.blur_glossy = 0.0
scene.cycles.sample_clamp_indirect = 0.0
scene.view_settings.view_transform = 'Standard'
bpy.context.view_layer.update()

# ---- added for rendering (the .blend has no usable light): sun
light_auto_sun = bpy.data.lights.new('AutoSun', 'SUN')
light_auto_sun.energy = 3.0
light_auto_sun.angle = 0.0523599
ob_auto_sun = bpy.data.objects.new('AutoSun', light_auto_sun)
scene.collection.objects.link(ob_auto_sun)
ob_auto_sun.rotation_euler = (0.872665, 0.174533, 0.523599)
bpy.context.view_layer.update()
